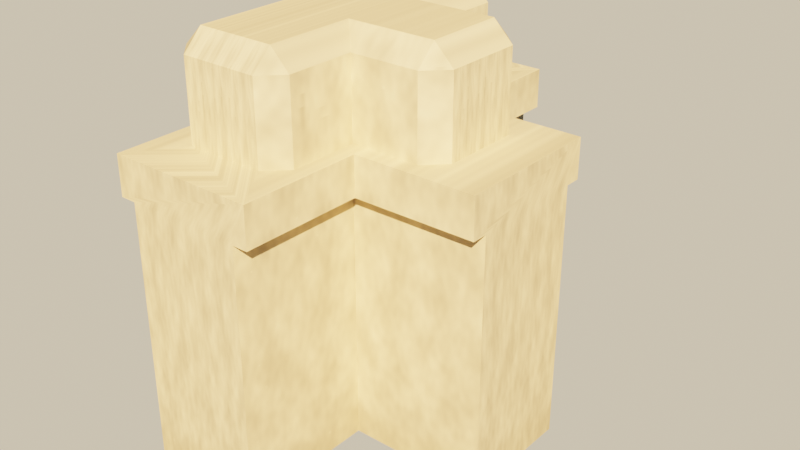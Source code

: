 # Source: source.blend  (saved by Blender 5.2.45; exported with 4.5.12 LTS)
import bpy
from mathutils import Matrix  # noqa: F401  (used for matrix-valued properties, if any)

bpy.ops.wm.read_factory_settings(use_empty=True)
scene = bpy.context.scene
scene.name = 'Scene'

# ---- images (referenced by path relative to the original .blend; pixels are not part of the script)
import os
ASSET_DIR = os.environ.get("B2B_ASSET_DIR", "")  # directory of the original .blend (textures are referenced by path, not embedded)
HERE = os.path.dirname(os.path.abspath(__file__))  # packed textures are extracted next to this script under _unpacked/

def load_image(name, relpath, width, height, colorspace="sRGB"):
    """Load a texture the original file referenced (path relative to the .blend, or extracted next to this script)."""
    p = next((c for c in (os.path.join(HERE, relpath), os.path.join(ASSET_DIR, relpath)) if relpath and os.path.exists(c)), "")
    if p:
        img = bpy.data.images.load(p, check_existing=True)
        img.name = name
    else:  # same state as the original file: an image datablock whose file is absent (Cycles renders it pink)
        img = bpy.data.images.new(name, width, height)
        img.source = "FILE"
        img.filepath = "//" + (relpath or name)
    img.colorspace_settings.name = colorspace
    return img
img_wall_stone_tex = load_image('wall_stone_tex', '_unpacked/wall_stone_tex.6a9fd6d0.png', 512, 512, 'sRGB')

# ---- materials (node trees are filled in below, after node groups)
mat_wall_stone = bpy.data.materials.new('wall_stone')

# ---- material node trees
mat_wall_stone.use_nodes = True; mat_wall_stone.node_tree.nodes.clear()
_N = mat_wall_stone.node_tree.nodes; _L = mat_wall_stone.node_tree.links
n0 = _N.new('ShaderNodeBsdfPrincipled'); n0.name = 'Principled BSDF'; n0.location = (-200, 100)
n0.inputs[2].default_value = 1.0
n0.inputs[10].default_value = 0.005
n1 = _N.new('ShaderNodeOutputMaterial'); n1.name = 'Material Output'; n1.location = (200, 100)
n2 = _N.new('ShaderNodeTexImage'); n2.name = 'Image Texture'; n2.location = (0, 0)
n2.image = img_wall_stone_tex
_L.new(n0.outputs[0], n1.inputs[0])
_L.new(n2.outputs[0], n0.inputs[0])
n1.is_active_output = True

# ---- world
world_game_world = bpy.data.worlds.new('game_world'); scene.world = world_game_world
world_game_world.use_nodes = True; world_game_world.node_tree.nodes.clear()
_N = world_game_world.node_tree.nodes; _L = world_game_world.node_tree.links
n0 = _N.new('ShaderNodeBackground'); n0.name = 'Background'; n0.location = (-200, 100)
n0.inputs[0].default_value = (0.5149, 0.5457, 0.5079, 1.0)
n0.inputs[1].default_value = 0.16
n1 = _N.new('ShaderNodeOutputWorld'); n1.name = 'World Output'; n1.location = (200, 100)
n2 = _N.new('ShaderNodeBackground'); n2.name = 'Background.001'; n2.location = (0, 0)
n2.inputs[0].default_value = (0.9301, 0.7682, 0.5271, 1.0)
n3 = _N.new('ShaderNodeLightPath'); n3.name = 'Light Path'; n3.location = (0, 0)
n4 = _N.new('ShaderNodeMixShader'); n4.name = 'Mix Shader'; n4.location = (0, 0)
_L.new(n0.outputs[0], n4.inputs[1])
_L.new(n2.outputs[0], n4.inputs[2])
_L.new(n3.outputs[0], n4.inputs[0])
_L.new(n4.outputs[0], n1.inputs[0])
n1.is_active_output = True

# ---- lights
light_game_sun = bpy.data.lights.new('game_sun', 'SUN')
light_game_sun.color = (1.0, 0.6445, 0.3372)
light_game_sun.angle = 0.02
light_game_sun.energy = 13.6

# ---- meshes
me_wall = bpy.data.meshes.new('wall')
me_wall.from_pydata([(0.325, -0.1, 1.0), (-0.15, 0.325, 0.75), (0.375, -0.1, 0.75), (0.15, -0.325, 0.95), (-0.1, -0.375, 0.95), (0.1, -0.375, 0.95), (0.325, -0.15, 0.75), (-0.19, -0.5, 0.65), (0.325, 0.1, 1.0), (-0.19, -0.5, 0.75), (-0.1, -0.375, 0.75), (-0.15, -0.325, 0.75), (0.5, -0.19, 0.65), (0.15, -0.15, 0.75), (-0.1, -0.325, 1.0), (0.5, -0.19, 0.75), (0.15, 0.15, 0.75), (-0.15, 0.325, 0.95), (0.5, 0.19, 0.65), (0.325, -0.15, 0.95), (0.5, 0.19, 0.75), (-0.15, -0.5, 0.0), (-0.1, 0.375, 0.95), (0.19, -0.5, 0.65), (0.19, -0.5, 0.75), (-0.19, 0.5, 0.65), (0.19, 0.19, 0.65), (-0.19, 0.5, 0.75), (-0.15, -0.5, 0.65), (0.19, 0.19, 0.75), (-0.15, -0.325, 0.95), (0.19, -0.19, 0.65), (0.19, -0.19, 0.75), (0.5, -0.15, 0.0), (0.19, 0.5, 0.65), (0.5, -0.15, 0.65), (-0.15, 0.5, 0.0), (0.19, 0.5, 0.75), (0.5, 0.15, 0.0), (0.15, -0.5, 0.0), (-0.1, 0.375, 0.75), (0.5, 0.15, 0.65), (-0.15, 0.5, 0.65), (0.15, -0.5, 0.65), (0.15, -0.15, 0.0), (0.15, -0.15, 0.65), (0.15, 0.15, 0.0), (0.15, 0.5, 0.0), (0.15, 0.15, 0.65), (0.15, 0.5, 0.65), (0.15, -0.325, 0.75), (0.1, -0.1, 1.0), (0.1, 0.375, 0.95), (0.1, -0.375, 0.75), (0.1, -0.325, 1.0), (0.1, 0.375, 0.75), (-0.1, 0.325, 1.0), (0.375, 0.1, 0.75), (0.375, 0.1, 0.95), (0.375, -0.1, 0.95), (0.1, 0.1, 1.0), (0.15, -0.15, 0.95), (0.325, 0.15, 0.75), (0.325, 0.15, 0.95), (0.15, 0.325, 0.75), (0.15, 0.15, 0.95), (0.15, -0.19, 0.75), (0.1, 0.325, 1.0), (0.19, 0.15, 0.75), (0.15, 0.325, 0.95)], [], [(0, 51, 61, 19), (62, 63, 58, 57), (17, 1, 11, 30), (4, 10, 53, 5), (44, 39, 21, 36, 47, 46, 38, 33), (49, 48, 46, 47), (8, 58, 63), (45, 43, 39, 44), (60, 67, 56, 14, 54, 51, 0, 8), (59, 2, 57, 58), (48, 41, 38, 46), (1, 17, 22, 40), (35, 45, 44, 33), (25, 7, 9, 27), (54, 5, 3), (0, 19, 59), (59, 58, 8, 0), (26, 34, 37, 29), (10, 4, 30, 11), (4, 14, 30), (48, 49, 34, 26, 18, 41), (63, 65, 60, 8), (16, 65, 63, 62, 68), (56, 67, 52, 22), (13, 6, 19, 61), (68, 29, 37, 27, 9, 24, 32, 66, 50, 53, 10, 11, 1, 40, 55, 64, 16), (67, 69, 52), (24, 23, 31, 32), (40, 22, 52, 55), (55, 52, 69, 64), (42, 25, 27, 37, 34, 49, 47, 36), (29, 20, 18, 26), (67, 60, 65, 69), (12, 15, 32, 31), (50, 3, 5, 53), (32, 15, 20, 29, 68, 62, 57, 2, 6, 13, 66), (14, 56, 17, 30), (41, 18, 20, 15, 12, 35, 33, 38), (12, 31, 23, 43, 45, 35), (4, 5, 54, 14), (3, 61, 51, 54), (28, 7, 25, 42), (2, 59, 19, 6), (16, 64, 69, 65), (43, 23, 24, 9, 7, 28, 21, 39), (28, 42, 36, 21), (17, 56, 22), (61, 3, 50, 66, 13)])
_uv = me_wall.uv_layers.new(name='UVMap')
_uv.uv.foreach_set('vector', [0.325, 1.0, 0.1, 1.0, 0.15, 0.95, 0.325, 0.95, 0.15, 0.75, 0.15, 0.95, 0.1, 0.95, 0.1, 0.75, 0.325, 0.95, 0.325, 0.75, 0.675, 0.75, 0.675, 0.95, 0.9, 0.95, 0.9, 0.75, 0.1, 0.75, 0.1, 0.95, 0.15, 0.0, 0.15, 0.0, 0.85, 0.0, 0.85, 0.0, 0.15, 0.0, 0.15, 0.0, 0.5, 0.0, 0.5, 0.0, 0.5, 0.65, 0.15, 0.65, 0.15, 0.0, 0.5, 0.0, 0.325, 1.0, 0.375, 0.95, 0.325, 0.95, 0.85, 0.65, 0.5, 0.65, 0.5, 0.0, 0.85, 0.0, 0.1, 1.0, 0.1, 1.0, 0.9, 1.0, 0.9, 1.0, 0.1, 1.0, 0.1, 1.0, 0.325, 1.0, 0.325, 1.0, 0.9, 0.95, 0.9, 0.75, 0.1, 0.75, 0.1, 0.95, 0.15, 0.65, 0.5, 0.65, 0.5, 0.0, 0.15, 0.0, 0.325, 0.75, 0.325, 0.95, 0.375, 0.95, 0.375, 0.75, 0.5, 0.65, 0.15, 0.65, 0.15, 0.0, 0.5, 0.0, 0.5, 0.65, 0.5, 0.65, 0.5, 0.75, 0.5, 0.75, 0.1, 1.0, 0.1, 0.95, 0.15, 0.95, 0.325, 1.0, 0.325, 0.95, 0.375, 0.95, 0.375, 0.95, 0.375, 0.95, 0.325, 1.0, 0.325, 1.0, 0.19, 0.65, 0.5, 0.65, 0.5, 0.75, 0.19, 0.75, 0.625, 0.75, 0.625, 0.95, 0.675, 0.95, 0.675, 0.75, 0.9, 0.95, 0.9, 1.0, 0.85, 0.95, 0.15, 0.65, 0.15, 0.65, 0.19, 0.65, 0.19, 0.65, 0.5, 0.65, 0.5, 0.65, 0.325, 0.95, 0.15, 0.95, 0.1, 1.0, 0.325, 1.0, 0.15, 0.75, 0.15, 0.95, 0.325, 0.95, 0.325, 0.75, 0.19, 0.75, 0.9, 1.0, 0.1, 1.0, 0.1, 0.95, 0.9, 0.95, 0.15, 0.75, 0.325, 0.75, 0.325, 0.95, 0.15, 0.95, 0.19, 0.75, 0.19, 0.75, 0.19, 0.75, 0.81, 0.75, 0.81, 0.75, 0.19, 0.75, 0.19, 0.75, 0.15, 0.75, 0.15, 0.75, 0.1, 0.75, 0.9, 0.75, 0.85, 0.75, 0.85, 0.75, 0.9, 0.75, 0.1, 0.75, 0.15, 0.75, 0.15, 0.75, 0.1, 1.0, 0.15, 0.95, 0.1, 0.95, 0.5, 0.75, 0.5, 0.65, 0.81, 0.65, 0.81, 0.75, 0.9, 0.75, 0.9, 0.95, 0.1, 0.95, 0.1, 0.75, 0.375, 0.75, 0.375, 0.95, 0.325, 0.95, 0.325, 0.75, 0.85, 0.65, 0.81, 0.65, 0.81, 0.75, 0.19, 0.75, 0.19, 0.65, 0.15, 0.65, 0.15, 0.0, 0.85, 0.0, 0.19, 0.75, 0.5, 0.75, 0.5, 0.65, 0.19, 0.65, 0.1, 1.0, 0.1, 1.0, 0.15, 0.95, 0.15, 0.95, 0.5, 0.65, 0.5, 0.75, 0.19, 0.75, 0.19, 0.65, 0.675, 0.75, 0.675, 0.95, 0.625, 0.95, 0.625, 0.75, 0.19, 0.75, 0.5, 0.75, 0.5, 0.75, 0.19, 0.75, 0.19, 0.75, 0.325, 0.75, 0.375, 0.75, 0.375, 0.75, 0.325, 0.75, 0.15, 0.75, 0.15, 0.75, 0.9, 1.0, 0.9, 1.0, 0.85, 0.95, 0.85, 0.95, 0.15, 0.65, 0.19, 0.65, 0.19, 0.75, 0.81, 0.75, 0.81, 0.65, 0.85, 0.65, 0.85, 0.0, 0.15, 0.0, 0.5, 0.65, 0.19, 0.65, 0.19, 0.65, 0.15, 0.65, 0.15, 0.65, 0.5, 0.65, 0.9, 0.95, 0.1, 0.95, 0.1, 1.0, 0.9, 1.0, 0.15, 0.95, 0.15, 0.95, 0.1, 1.0, 0.1, 1.0, 0.85, 0.65, 0.81, 0.65, 0.81, 0.65, 0.85, 0.65, 0.9, 0.75, 0.9, 0.95, 0.85, 0.95, 0.85, 0.75, 0.15, 0.75, 0.325, 0.75, 0.325, 0.95, 0.15, 0.95, 0.15, 0.65, 0.19, 0.65, 0.19, 0.75, 0.81, 0.75, 0.81, 0.65, 0.85, 0.65, 0.85, 0.0, 0.15, 0.0, 0.5, 0.65, 0.5, 0.65, 0.5, 0.0, 0.5, 0.0, 0.85, 0.95, 0.9, 1.0, 0.9, 0.95, 0.85, 0.95, 0.675, 0.95, 0.675, 0.75, 0.81, 0.75, 0.85, 0.75])
me_wall.materials.append(mat_wall_stone)
me_wall.update()

# ---- objects
ob_wall = bpy.data.objects.new('wall', me_wall)
ob_game_sun = bpy.data.objects.new('game_sun', light_game_sun)

# ---- transforms, parenting, visibility, modifiers, constraints
ob_wall.location = (0.0, 0.0, 0.0)
ob_game_sun.location = (0.0, 0.0, 0.0)
ob_game_sun.rotation_euler = (0.9076, 3.002e-09, 0.6981)

# ---- collection membership
scene.collection.objects.link(ob_wall)
scene.collection.objects.link(ob_game_sun)

# ---- scene / render settings (as saved in the file)
scene.frame_start = 1; scene.frame_end = 250; scene.frame_set(1)
scene.render.engine = 'BLENDER_EEVEE_NEXT'
scene.render.resolution_x = 1280
scene.render.resolution_y = 720
scene.render.bake_bias = 0.0
scene.render.bake_samples = 0
scene.render.compositor_device = 'GPU'
scene.eevee.use_volume_custom_range = False
scene.eevee.fast_gi_thickness_near = 0.1
scene.eevee.fast_gi_thickness_far = 0.0
scene.eevee.ray_tracing_options.screen_trace_thickness = 0.1
scene.view_settings.view_transform = 'Filmic'
scene.view_settings.exposure = -0.04394
bpy.context.view_layer.update()

# ---- added for rendering (the .blend has no active camera): camera
cam_auto = bpy.data.cameras.new('AutoCamera')
cam_auto.lens = 50.0
cam_auto.sensor_width = 36.0
cam_auto.clip_end = 1000.0
ob_auto_camera = bpy.data.objects.new('AutoCamera', cam_auto)
scene.collection.objects.link(ob_auto_camera)
ob_auto_camera.location = (1.6109, -1.74708, 1.66472)
ob_auto_camera.rotation_euler = (1.09748, -7.21219e-08, 0.694738)
scene.camera = ob_auto_camera
bpy.context.view_layer.update()
